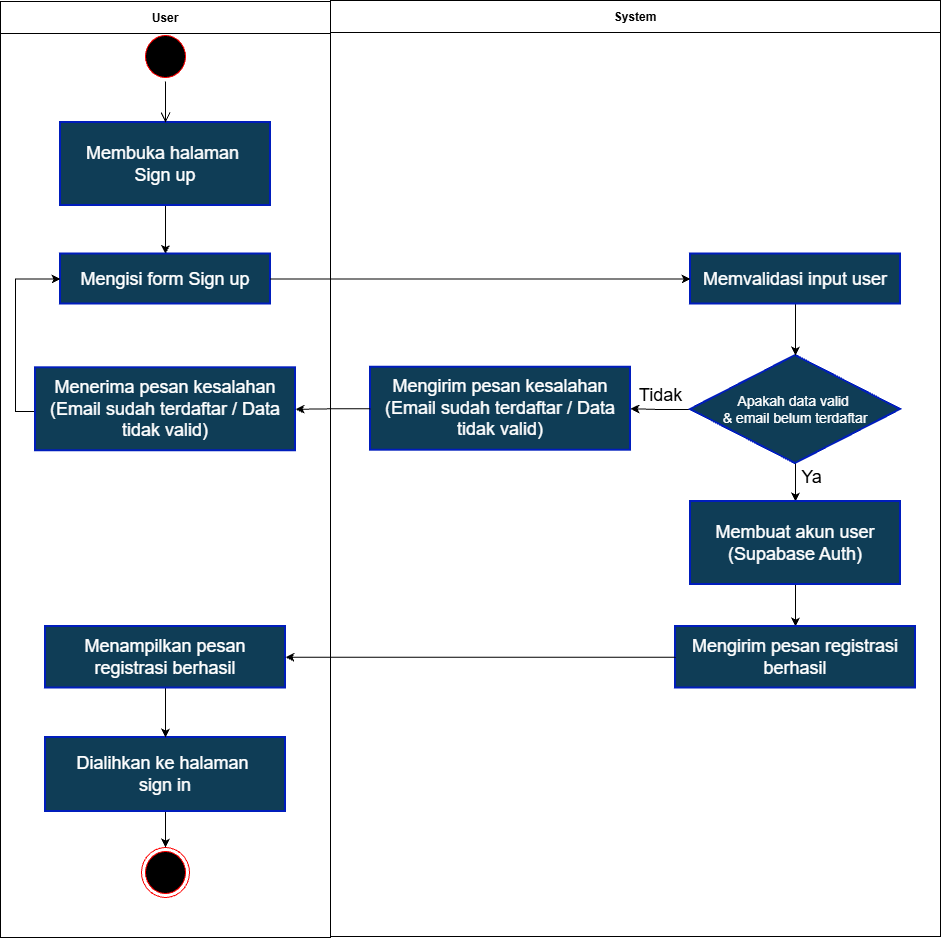

The diagram above was exported from draw.io. Its source (the exported page's mxGraphModel, read from the mxfile embedded in the PNG):
<mxGraphModel dx="1776" dy="-200" grid="1" gridSize="10" guides="1" tooltips="1" connect="1" arrows="1" fold="1" page="1" pageScale="1" pageWidth="827" pageHeight="1169" math="0" shadow="0">
  <root>
    <mxCell id="0" />
    <mxCell id="1" parent="0" />
    <mxCell id="N5uONuO0VkgBSsnyp63K-1" parent="1" style="swimlane;startSize=32;" value="System" vertex="1">
      <mxGeometry height="936" width="610" x="650" y="1419" as="geometry" />
    </mxCell>
    <mxCell id="N5uONuO0VkgBSsnyp63K-2" edge="1" parent="N5uONuO0VkgBSsnyp63K-1" source="N5uONuO0VkgBSsnyp63K-6" style="edgeStyle=orthogonalEdgeStyle;rounded=0;orthogonalLoop=1;jettySize=auto;html=1;entryX=1;entryY=0.5;entryDx=0;entryDy=0;defaultLabelBackgroundColor=page;" target="N5uONuO0VkgBSsnyp63K-12">
      <mxGeometry relative="1" as="geometry" />
    </mxCell>
    <mxCell id="N5uONuO0VkgBSsnyp63K-3" edge="1" parent="N5uONuO0VkgBSsnyp63K-1" source="N5uONuO0VkgBSsnyp63K-6" style="edgeStyle=orthogonalEdgeStyle;rounded=0;orthogonalLoop=1;jettySize=auto;html=1;defaultLabelBackgroundColor=page;" target="N5uONuO0VkgBSsnyp63K-8">
      <mxGeometry relative="1" as="geometry" />
    </mxCell>
    <mxCell id="N5uONuO0VkgBSsnyp63K-4" connectable="0" parent="N5uONuO0VkgBSsnyp63K-3" style="edgeLabel;html=1;align=center;verticalAlign=middle;resizable=0;points=[];inheritText=1;defaultLabelBackgroundColor=page;" value="&lt;span style=&quot;font-size: 18px;&quot;&gt;Ya&lt;/span&gt;" vertex="1">
      <mxGeometry relative="1" x="-0.3982" y="-1" as="geometry">
        <mxPoint x="16" as="offset" />
      </mxGeometry>
    </mxCell>
    <mxCell id="N5uONuO0VkgBSsnyp63K-5" connectable="0" parent="N5uONuO0VkgBSsnyp63K-3" style="edgeLabel;html=1;align=center;verticalAlign=middle;resizable=0;points=[];inheritText=1;defaultLabelBackgroundColor=page;" value="&lt;span style=&quot;font-size: 18px;&quot;&gt;Tidak&lt;/span&gt;" vertex="1">
      <mxGeometry relative="1" x="-0.3982" y="-1" as="geometry">
        <mxPoint x="-134" y="-81" as="offset" />
      </mxGeometry>
    </mxCell>
    <mxCell id="N5uONuO0VkgBSsnyp63K-6" parent="N5uONuO0VkgBSsnyp63K-1" style="rhombus;whiteSpace=wrap;html=1;fontColor=#ffffff;fillColor=#0F3D56;strokeColor=#001DBC;strokeWidth=2;" value="&lt;span style=&quot;font-size: 14px;&quot;&gt;Apakah data valid&amp;nbsp;&lt;/span&gt;&lt;div&gt;&lt;span style=&quot;font-size: 14px;&quot;&gt;&amp;amp; email belum terdaftar&lt;/span&gt;&lt;/div&gt;" vertex="1">
      <mxGeometry height="108" width="210" x="360" y="355" as="geometry" />
    </mxCell>
    <mxCell id="N5uONuO0VkgBSsnyp63K-7" edge="1" parent="N5uONuO0VkgBSsnyp63K-1" source="N5uONuO0VkgBSsnyp63K-8" style="edgeStyle=orthogonalEdgeStyle;rounded=0;orthogonalLoop=1;jettySize=auto;html=1;defaultLabelBackgroundColor=page;" target="N5uONuO0VkgBSsnyp63K-9" value="">
      <mxGeometry relative="1" as="geometry" />
    </mxCell>
    <mxCell id="N5uONuO0VkgBSsnyp63K-8" parent="N5uONuO0VkgBSsnyp63K-1" style="html=1;whiteSpace=wrap;fillColor=#0F3D56;strokeWidth=2;fontSize=14;fontColor=#ffffff;strokeColor=#001DBC;" value="&lt;span style=&quot;font-size: 18px;&quot;&gt;Membuat akun user&lt;/span&gt;&lt;div&gt;&lt;span style=&quot;font-size: 18px;&quot;&gt;(Supabase Auth)&lt;/span&gt;&lt;/div&gt;" vertex="1">
      <mxGeometry height="83" width="210" x="360" y="501" as="geometry" />
    </mxCell>
    <mxCell id="N5uONuO0VkgBSsnyp63K-9" parent="N5uONuO0VkgBSsnyp63K-1" style="html=1;whiteSpace=wrap;fillColor=#0F3D56;strokeWidth=2;fontSize=14;fontColor=#ffffff;strokeColor=#001DBC;" value="&lt;span style=&quot;font-size: 18px;&quot;&gt;Mengirim pesan registrasi berhasil&lt;/span&gt;" vertex="1">
      <mxGeometry height="61.5" width="240" x="345" y="626" as="geometry" />
    </mxCell>
    <mxCell id="N5uONuO0VkgBSsnyp63K-10" edge="1" parent="N5uONuO0VkgBSsnyp63K-1" source="N5uONuO0VkgBSsnyp63K-11" style="edgeStyle=orthogonalEdgeStyle;rounded=0;orthogonalLoop=1;jettySize=auto;html=1;entryX=0.5;entryY=0;entryDx=0;entryDy=0;defaultLabelBackgroundColor=page;" target="N5uONuO0VkgBSsnyp63K-6">
      <mxGeometry relative="1" as="geometry" />
    </mxCell>
    <mxCell id="N5uONuO0VkgBSsnyp63K-11" parent="N5uONuO0VkgBSsnyp63K-1" style="html=1;whiteSpace=wrap;fillColor=#0F3D56;strokeWidth=2;fontSize=14;fontColor=#ffffff;strokeColor=#001DBC;" value="&lt;span style=&quot;font-size: 18px;&quot;&gt;Memvalidasi input user&lt;/span&gt;" vertex="1">
      <mxGeometry height="50" width="210" x="360" y="253.5" as="geometry" />
    </mxCell>
    <mxCell id="N5uONuO0VkgBSsnyp63K-12" parent="N5uONuO0VkgBSsnyp63K-1" style="html=1;whiteSpace=wrap;fillColor=#0F3D56;strokeWidth=2;fontSize=14;fontColor=#ffffff;strokeColor=#001DBC;" value="&lt;span style=&quot;font-size: 18px;&quot;&gt;Mengirim pesan kesalahan (Email sudah terdaftar / Data tidak valid)&lt;/span&gt;" vertex="1">
      <mxGeometry height="83" width="260" x="40" y="366.75" as="geometry" />
    </mxCell>
    <mxCell id="N5uONuO0VkgBSsnyp63K-13" parent="1" style="swimlane;startSize=32;" value="User" vertex="1">
      <mxGeometry height="936" width="330" x="320" y="1420" as="geometry" />
    </mxCell>
    <mxCell id="N5uONuO0VkgBSsnyp63K-14" parent="N5uONuO0VkgBSsnyp63K-13" style="ellipse;html=1;shape=startState;fillColor=#000000;strokeColor=#ff0000;" value="" vertex="1">
      <mxGeometry height="50" width="48" x="141" y="30" as="geometry" />
    </mxCell>
    <mxCell id="N5uONuO0VkgBSsnyp63K-15" edge="1" parent="N5uONuO0VkgBSsnyp63K-13" source="N5uONuO0VkgBSsnyp63K-16" style="edgeStyle=orthogonalEdgeStyle;rounded=0;orthogonalLoop=1;jettySize=auto;html=1;entryX=0.5;entryY=0;entryDx=0;entryDy=0;defaultLabelBackgroundColor=page;" target="N5uONuO0VkgBSsnyp63K-19">
      <mxGeometry relative="1" as="geometry" />
    </mxCell>
    <mxCell id="N5uONuO0VkgBSsnyp63K-16" parent="N5uONuO0VkgBSsnyp63K-13" style="html=1;whiteSpace=wrap;fillColor=#0F3D56;strokeWidth=2;fontSize=14;fontColor=#ffffff;strokeColor=#001DBC;" value="&lt;span style=&quot;font-size: 18px;&quot;&gt;Membuka halaman&amp;nbsp;&lt;/span&gt;&lt;div&gt;&lt;span style=&quot;font-size: 18px;&quot;&gt;Sign up&lt;/span&gt;&lt;/div&gt;" vertex="1">
      <mxGeometry height="83" width="210" x="60" y="121" as="geometry" />
    </mxCell>
    <mxCell id="N5uONuO0VkgBSsnyp63K-17" edge="1" parent="N5uONuO0VkgBSsnyp63K-13" source="N5uONuO0VkgBSsnyp63K-14" style="edgeStyle=orthogonalEdgeStyle;html=1;verticalAlign=bottom;endArrow=open;endSize=8;strokeColor=light-dark(#000000,#121212);rounded=0;entryX=0.5;entryY=0;entryDx=0;entryDy=0;" target="N5uONuO0VkgBSsnyp63K-16" value="">
      <mxGeometry relative="1" as="geometry">
        <mxPoint x="162.38" y="116" as="targetPoint" />
      </mxGeometry>
    </mxCell>
    <mxCell id="N5uONuO0VkgBSsnyp63K-18" parent="N5uONuO0VkgBSsnyp63K-13" style="ellipse;html=1;shape=endState;fillColor=#000000;strokeColor=#ff0000;" value="" vertex="1">
      <mxGeometry height="50" width="48" x="141" y="846" as="geometry" />
    </mxCell>
    <mxCell id="N5uONuO0VkgBSsnyp63K-19" parent="N5uONuO0VkgBSsnyp63K-13" style="html=1;whiteSpace=wrap;fillColor=#0F3D56;strokeWidth=2;fontSize=14;fontColor=#ffffff;strokeColor=#001DBC;" value="&lt;span style=&quot;font-size: 18px;&quot;&gt;Mengisi form Sign up&lt;/span&gt;" vertex="1">
      <mxGeometry height="50" width="210" x="60" y="252.5" as="geometry" />
    </mxCell>
    <mxCell id="N5uONuO0VkgBSsnyp63K-20" edge="1" parent="N5uONuO0VkgBSsnyp63K-13" source="N5uONuO0VkgBSsnyp63K-21" style="edgeStyle=orthogonalEdgeStyle;rounded=0;orthogonalLoop=1;jettySize=auto;html=1;entryX=0.5;entryY=0;entryDx=0;entryDy=0;defaultLabelBackgroundColor=page;" target="N5uONuO0VkgBSsnyp63K-18">
      <mxGeometry relative="1" as="geometry" />
    </mxCell>
    <mxCell id="N5uONuO0VkgBSsnyp63K-21" parent="N5uONuO0VkgBSsnyp63K-13" style="html=1;whiteSpace=wrap;fillColor=#0F3D56;strokeWidth=2;fontSize=14;fontColor=#ffffff;strokeColor=#001DBC;" value="&lt;span style=&quot;font-size: 18px;&quot;&gt;Dialihkan ke halaman&amp;nbsp;&lt;/span&gt;&lt;div&gt;&lt;span style=&quot;font-size: 18px;&quot;&gt;sign in&lt;/span&gt;&lt;/div&gt;" vertex="1">
      <mxGeometry height="74" width="240" x="45" y="736" as="geometry" />
    </mxCell>
    <mxCell id="-qC890W_w_cG_ZkyJi9Q-2" edge="1" parent="N5uONuO0VkgBSsnyp63K-13" source="N5uONuO0VkgBSsnyp63K-23" style="edgeStyle=orthogonalEdgeStyle;rounded=0;orthogonalLoop=1;jettySize=auto;html=1;entryX=0;entryY=0.5;entryDx=0;entryDy=0;defaultLabelBackgroundColor=page;" target="N5uONuO0VkgBSsnyp63K-19">
      <mxGeometry relative="1" as="geometry">
        <Array as="points">
          <mxPoint x="15" y="410" />
          <mxPoint x="15" y="277.5" />
        </Array>
      </mxGeometry>
    </mxCell>
    <mxCell id="N5uONuO0VkgBSsnyp63K-23" parent="N5uONuO0VkgBSsnyp63K-13" style="html=1;whiteSpace=wrap;fillColor=#0F3D56;strokeWidth=2;fontSize=14;fontColor=#ffffff;strokeColor=#001DBC;" value="&lt;span style=&quot;font-size: 18px;&quot;&gt;Menerima pesan&amp;nbsp;&lt;/span&gt;&lt;span style=&quot;font-size: 18px;&quot;&gt;kesalahan (Email sudah terdaftar / Data tidak valid)&lt;/span&gt;" vertex="1">
      <mxGeometry height="83" width="260" x="35" y="366.25" as="geometry" />
    </mxCell>
    <mxCell id="N5uONuO0VkgBSsnyp63K-24" edge="1" parent="N5uONuO0VkgBSsnyp63K-13" source="N5uONuO0VkgBSsnyp63K-25" style="edgeStyle=orthogonalEdgeStyle;rounded=0;orthogonalLoop=1;jettySize=auto;html=1;entryX=0.5;entryY=0;entryDx=0;entryDy=0;defaultLabelBackgroundColor=page;" target="N5uONuO0VkgBSsnyp63K-21">
      <mxGeometry relative="1" as="geometry" />
    </mxCell>
    <mxCell id="N5uONuO0VkgBSsnyp63K-25" parent="N5uONuO0VkgBSsnyp63K-13" style="html=1;whiteSpace=wrap;fillColor=#0F3D56;strokeWidth=2;fontSize=14;fontColor=#ffffff;strokeColor=#001DBC;" value="&lt;span style=&quot;font-size: 18px;&quot;&gt;Menampilkan pesan registrasi berhasil&lt;/span&gt;" vertex="1">
      <mxGeometry height="61.5" width="240" x="45" y="625" as="geometry" />
    </mxCell>
    <mxCell id="N5uONuO0VkgBSsnyp63K-26" edge="1" parent="1" source="N5uONuO0VkgBSsnyp63K-19" style="edgeStyle=orthogonalEdgeStyle;rounded=0;orthogonalLoop=1;jettySize=auto;html=1;entryX=0;entryY=0.5;entryDx=0;entryDy=0;defaultLabelBackgroundColor=page;" target="N5uONuO0VkgBSsnyp63K-11">
      <mxGeometry relative="1" as="geometry" />
    </mxCell>
    <mxCell id="N5uONuO0VkgBSsnyp63K-28" edge="1" parent="1" source="N5uONuO0VkgBSsnyp63K-9" style="edgeStyle=orthogonalEdgeStyle;rounded=0;orthogonalLoop=1;jettySize=auto;html=1;defaultLabelBackgroundColor=page;entryX=1;entryY=0.5;entryDx=0;entryDy=0;" target="N5uONuO0VkgBSsnyp63K-25">
      <mxGeometry relative="1" as="geometry">
        <mxPoint x="610" y="2066" as="targetPoint" />
      </mxGeometry>
    </mxCell>
    <mxCell id="-qC890W_w_cG_ZkyJi9Q-1" edge="1" parent="1" source="N5uONuO0VkgBSsnyp63K-12" style="edgeStyle=orthogonalEdgeStyle;rounded=0;orthogonalLoop=1;jettySize=auto;html=1;defaultLabelBackgroundColor=page;" target="N5uONuO0VkgBSsnyp63K-23">
      <mxGeometry relative="1" as="geometry" />
    </mxCell>
  </root>
</mxGraphModel>